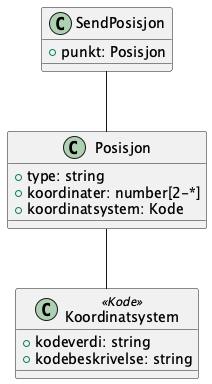

The diagram above was rendered by PlantUML. Its source (embedded in the PNG):
@startuml

class SendPosisjon {
    +punkt: Posisjon
}

SendPosisjon -- Posisjon

class Posisjon {
    +type: string
    +koordinater: number[2-*]
    +koordinatsystem: Kode
}

Posisjon -- Koordinatsystem

class Koordinatsystem<<Kode>> {
    +kodeverdi: string
    +kodebeskrivelse: string
}

@enduml